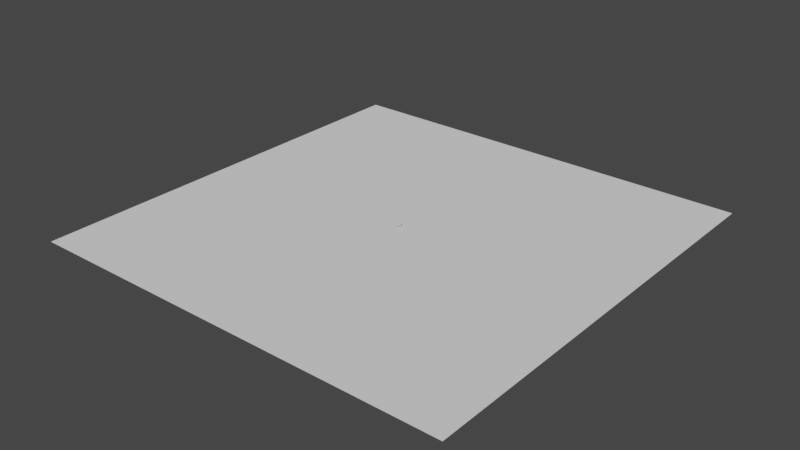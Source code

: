 # Source: Player.blend  (saved by Blender 3.0.42; exported with 4.5.12 LTS)
import bpy
from mathutils import Matrix  # noqa: F401  (used for matrix-valued properties, if any)

bpy.ops.wm.read_factory_settings(use_empty=True)
scene = bpy.context.scene
scene.name = 'Scene'

# ---- collections
col_collection = bpy.data.collections.new('Collection'); scene.collection.children.link(col_collection)

# ---- world
world_world = bpy.data.worlds.new('World'); scene.world = world_world
world_world.use_nodes = True; world_world.node_tree.nodes.clear()
_N = world_world.node_tree.nodes; _L = world_world.node_tree.links
n0 = _N.new('ShaderNodeOutputWorld'); n0.name = 'World Output'; n0.location = (300, 300)
n1 = _N.new('ShaderNodeBackground'); n1.name = 'Background'; n1.location = (10, 300)
n1.inputs[0].default_value = (0.05088, 0.05088, 0.05088, 1.0)
_L.new(n1.outputs[0], n0.inputs[0])
n0.is_active_output = True
world_world.color = (0.05088, 0.05088, 0.05088)
world_world.use_sun_shadow = False
world_world.sun_shadow_jitter_overblur = 0.0

# ---- meshes
me_sphere = bpy.data.meshes.new('Sphere')
me_sphere.from_pydata([(3.595e-08, 0.6639, 1.445), (3.595e-08, 0.5646, 1.287), (3.595e-08, 0.4436, 1.157), (0.1558, 0.7831, 2.026), (0.1528, 0.7681, 1.822), (0.1439, 0.7235, 1.626), (0.1295, 0.6512, 1.445), (0.1102, 0.5538, 1.287), (0.08654, 0.4351, 1.157), (0.05961, 0.2997, 1.06), (0.03039, 0.1528, 1.001), (0.3056, 0.7377, 2.026), (0.2997, 0.7235, 1.822), (0.2823, 0.6815, 1.626), (0.2541, 0.6134, 1.445), (0.2161, 0.5216, 1.287), (0.1698, 0.4098, 1.157), (0.1169, 0.2823, 1.06), (0.05961, 0.1439, 1.001), (0.4436, 0.6639, 2.026), (0.4351, 0.6512, 1.822), (0.4098, 0.6134, 1.626), (0.3689, 0.552, 1.445), (0.3137, 0.4695, 1.287), (0.2465, 0.3689, 1.157), (0.1698, 0.2541, 1.06), (0.08654, 0.1295, 1.001), (0.5646, 0.5646, 2.026), (0.5538, 0.5538, 1.822), (0.5216, 0.5216, 1.626), (0.4695, 0.4695, 1.445), (0.3992, 0.3992, 1.287), (0.3137, 0.3137, 1.157), (0.2161, 0.2161, 1.06), (0.1102, 0.1102, 1.001), (0.6639, 0.4436, 2.026), (0.6512, 0.4351, 1.822), (0.6134, 0.4098, 1.626), (0.552, 0.3689, 1.445), (0.4695, 0.3137, 1.287), (0.3689, 0.2465, 1.157), (0.2541, 0.1698, 1.06), (0.1295, 0.08654, 1.001), (0.7377, 0.3056, 2.026), (0.7235, 0.2997, 1.822), (0.6815, 0.2823, 1.626), (0.6134, 0.2541, 1.445), (0.5216, 0.2161, 1.287), (0.4098, 0.1698, 1.157), (0.2823, 0.1169, 1.06), (0.1439, 0.05961, 1.001), (0.7831, 0.1558, 2.026), (0.7681, 0.1528, 1.822), (0.7235, 0.1439, 1.626), (0.6512, 0.1295, 1.445), (0.5538, 0.1102, 1.287), (0.4351, 0.08654, 1.157), (0.2997, 0.05961, 1.06), (0.1528, 0.03039, 1.001), (0.7985, -1.346e-07, 2.026), (0.7831, -7.513e-08, 1.822), (0.7377, -1.227e-07, 1.626), (0.6639, -8.703e-08, 1.445), (0.5646, -3.944e-08, 1.287), (0.4436, -9.298e-08, 1.157), (0.3056, -8.108e-08, 1.06), (0.1558, -6.323e-08, 1.001), (0.7831, -0.1558, 2.026), (0.7681, -0.1528, 1.822), (0.7235, -0.1439, 1.626), (0.6512, -0.1295, 1.445), (0.5538, -0.1102, 1.287), (0.4351, -0.08654, 1.157), (0.2997, -0.05961, 1.06), (0.1528, -0.03039, 1.001), (0.7377, -0.3056, 2.026), (0.7235, -0.2997, 1.822), (0.6815, -0.2823, 1.626), (0.6134, -0.2541, 1.445), (0.5216, -0.2161, 1.287), (0.4098, -0.1698, 1.157), (0.2823, -0.1169, 1.06), (0.1439, -0.05961, 1.001), (0.6639, -0.4436, 2.026), (0.6512, -0.4351, 1.822), (0.6134, -0.4098, 1.626), (0.552, -0.3689, 1.445), (0.4695, -0.3137, 1.287), (0.3689, -0.2465, 1.157), (0.2541, -0.1698, 1.06), (0.1295, -0.08654, 1.001), (0.5646, -0.5646, 2.026), (0.5538, -0.5538, 1.822), (0.5216, -0.5216, 1.626), (0.4695, -0.4695, 1.445), (0.3992, -0.3992, 1.287), (0.3137, -0.3137, 1.157), (0.2161, -0.2161, 1.06), (0.1102, -0.1102, 1.001), (0.4436, -0.6639, 2.026), (0.4351, -0.6512, 1.822), (0.4098, -0.6134, 1.626), (0.3689, -0.552, 1.445), (0.3137, -0.4695, 1.287), (0.2465, -0.3689, 1.157), (0.1698, -0.2541, 1.06), (0.08654, -0.1295, 1.001), (0.3056, -0.7377, 2.026), (0.2997, -0.7235, 1.822), (0.2823, -0.6815, 1.626), (0.2541, -0.6134, 1.445), (0.2161, -0.5216, 1.287), (0.1698, -0.4098, 1.157), (0.1169, -0.2823, 1.06), (0.05961, -0.1439, 1.001), (0.1558, -0.7831, 2.026), (0.1528, -0.7681, 1.822), (0.1439, -0.7235, 1.626), (0.1295, -0.6512, 1.445), (0.1102, -0.5538, 1.287), (0.08654, -0.4351, 1.157), (0.05961, -0.2997, 1.06), (0.03039, -0.1528, 1.001), (-1.765e-07, -0.7985, 2.026), (-2.182e-08, -0.7831, 1.822), (-5.752e-08, -0.7377, 1.626), (1.974e-09, -0.6639, 1.445), (7.336e-08, -0.5646, 1.287), (-1.587e-08, -0.4436, 1.157), (3.767e-08, -0.3056, 1.06), (3.469e-08, -0.1558, 1.001), (0.2805, 0.09807, 1.492), (0.2805, 0.09807, 0.5076), (0.2617, 0.09238, 1.492), (0.2617, 0.09238, 0.5076), (0.2444, 0.08314, 1.492), (0.2444, 0.08314, 0.5076), (0.2293, 0.0707, 1.492), (0.2293, 0.0707, 0.5076), (0.2169, 0.05555, 1.492), (0.2169, 0.05555, 0.5076), (0.2076, 0.03826, 1.492), (0.2076, 0.03826, 0.5076), (0.2019, 0.01951, 1.492), (0.2019, 0.01951, 0.5076), (0.2, -1.222e-08, 1.492), (0.2, -1.222e-08, 0.5076), (0.2019, -0.01951, 1.492), (0.2019, -0.01951, 0.5076), (0.2076, -0.03826, 1.492), (0.2076, -0.03826, 0.5076), (0.2169, -0.05555, 1.492), (0.2169, -0.05555, 0.5076), (0.2293, -0.0707, 1.492), (0.2293, -0.0707, 0.5076), (0.2444, -0.08314, 1.492), (0.2444, -0.08314, 0.5076), (0.2617, -0.09238, 1.492), (0.2617, -0.09238, 0.5076), (0.2805, -0.09807, 1.492), (0.2805, -0.09807, 0.5076), (0.3, -0.09999, 1.492), (0.3, -0.09999, 0.5076), (0.3195, -0.09807, 1.492), (0.3195, -0.09807, 0.5076), (0.3383, -0.09238, 1.492), (0.3383, -0.09238, 0.5076), (0.3556, -0.08314, 1.492), (0.3556, -0.08314, 0.5076), (0.3707, -0.0707, 1.492), (0.3707, -0.0707, 0.5076), (0.3831, -0.05555, 1.492), (0.3831, -0.05555, 0.5076), (0.3924, -0.03826, 1.492), (0.3924, -0.03826, 0.5076), (0.3981, -0.01951, 1.492), (0.3981, -0.01951, 0.5076), (0.4, -1.778e-08, 1.492), (0.4, -1.778e-08, 0.5076), (0.3981, 0.01951, 1.492), (0.3981, 0.01951, 0.5076), (0.3924, 0.03826, 1.492), (0.3924, 0.03826, 0.5076), (0.3831, 0.05555, 1.492), (0.3831, 0.05555, 0.5076), (0.3707, 0.0707, 1.492), (0.3707, 0.0707, 0.5076), (0.3556, 0.08314, 1.492), (0.3556, 0.08314, 0.5076), (0.3383, 0.09238, 1.492), (0.3383, 0.09238, 0.5076), (0.3195, 0.09807, 1.492), (0.3195, 0.09807, 0.5076), (0.3, 0.09999, 1.492), (0.3, 0.09999, 0.5076), (4.66e-07, 0.7985, 2.026), (2.161e-07, 0.7831, 1.822), (1.923e-07, 0.7377, 1.626), (9.121e-08, 0.3056, 1.06), (5.849e-08, 0.1558, 1.001), (3.595e-08, -7.22e-08, 0.981)], [], [(198, 2, 8, 9), (199, 198, 9, 10), (200, 199, 10), (196, 195, 3, 4), (197, 196, 4, 5), (0, 197, 5, 6), (1, 0, 6, 7), (2, 1, 7, 8), (8, 7, 15, 16), (9, 8, 16, 17), (10, 9, 17, 18), (200, 10, 18), (4, 3, 11, 12), (5, 4, 12, 13), (6, 5, 13, 14), (7, 6, 14, 15), (12, 11, 19, 20), (13, 12, 20, 21), (14, 13, 21, 22), (15, 14, 22, 23), (16, 15, 23, 24), (17, 16, 24, 25), (18, 17, 25, 26), (200, 18, 26), (24, 23, 31, 32), (25, 24, 32, 33), (26, 25, 33, 34), (200, 26, 34), (20, 19, 27, 28), (21, 20, 28, 29), (22, 21, 29, 30), (23, 22, 30, 31), (29, 28, 36, 37), (30, 29, 37, 38), (31, 30, 38, 39), (32, 31, 39, 40), (33, 32, 40, 41), (34, 33, 41, 42), (200, 34, 42), (28, 27, 35, 36), (41, 40, 48, 49), (42, 41, 49, 50), (200, 42, 50), (36, 35, 43, 44), (37, 36, 44, 45), (38, 37, 45, 46), (39, 38, 46, 47), (40, 39, 47, 48), (45, 44, 52, 53), (46, 45, 53, 54), (47, 46, 54, 55), (48, 47, 55, 56), (49, 48, 56, 57), (50, 49, 57, 58), (200, 50, 58), (44, 43, 51, 52), (57, 56, 64, 65), (58, 57, 65, 66), (200, 58, 66), (52, 51, 59, 60), (53, 52, 60, 61), (54, 53, 61, 62), (55, 54, 62, 63), (56, 55, 63, 64), (62, 61, 69, 70), (63, 62, 70, 71), (64, 63, 71, 72), (65, 64, 72, 73), (66, 65, 73, 74), (200, 66, 74), (60, 59, 67, 68), (61, 60, 68, 69), (74, 73, 81, 82), (200, 74, 82), (68, 67, 75, 76), (69, 68, 76, 77), (70, 69, 77, 78), (71, 70, 78, 79), (72, 71, 79, 80), (73, 72, 80, 81), (79, 78, 86, 87), (80, 79, 87, 88), (81, 80, 88, 89), (82, 81, 89, 90), (200, 82, 90), (76, 75, 83, 84), (77, 76, 84, 85), (78, 77, 85, 86), (200, 90, 98), (84, 83, 91, 92), (85, 84, 92, 93), (86, 85, 93, 94), (87, 86, 94, 95), (88, 87, 95, 96), (89, 88, 96, 97), (90, 89, 97, 98), (95, 94, 102, 103), (96, 95, 103, 104), (97, 96, 104, 105), (98, 97, 105, 106), (200, 98, 106), (92, 91, 99, 100), (93, 92, 100, 101), (94, 93, 101, 102), (200, 106, 114), (100, 99, 107, 108), (101, 100, 108, 109), (102, 101, 109, 110), (103, 102, 110, 111), (104, 103, 111, 112), (105, 104, 112, 113), (106, 105, 113, 114), (112, 111, 119, 120), (113, 112, 120, 121), (114, 113, 121, 122), (200, 114, 122), (108, 107, 115, 116), (109, 108, 116, 117), (110, 109, 117, 118), (111, 110, 118, 119), (116, 115, 123, 124), (117, 116, 124, 125), (118, 117, 125, 126), (119, 118, 126, 127), (120, 119, 127, 128), (121, 120, 128, 129), (122, 121, 129, 130), (200, 122, 130), (133, 135, 137, 139, 141, 143, 145, 147, 149, 151, 153, 155, 157, 159, 161, 163, 165, 167, 169, 171, 173, 175, 177, 179, 181, 183, 185, 187, 189, 191, 193, 131), (136, 135, 133, 134), (132, 131, 193, 194), (134, 133, 131, 132), (132, 194, 192, 190, 188, 186, 184, 182, 180, 178, 176, 174, 172, 170, 168, 166, 164, 162, 160, 158, 156, 154, 152, 150, 148, 146, 144, 142, 140, 138, 136, 134), (140, 139, 137, 138), (142, 141, 139, 140), (138, 137, 135, 136), (144, 143, 141, 142), (146, 145, 143, 144), (150, 149, 147, 148), (152, 151, 149, 150), (148, 147, 145, 146), (158, 157, 155, 156), (154, 153, 151, 152), (156, 155, 153, 154), (162, 161, 159, 160), (160, 159, 157, 158), (164, 163, 161, 162), (166, 165, 163, 164), (168, 167, 165, 166), (172, 171, 169, 170), (174, 173, 171, 172), (170, 169, 167, 168), (176, 175, 173, 174), (178, 177, 175, 176), (184, 183, 181, 182), (180, 179, 177, 178), (182, 181, 179, 180), (186, 185, 183, 184), (188, 187, 185, 186), (190, 189, 187, 188), (194, 193, 191, 192), (192, 191, 189, 190)])
_uv = me_sphere.uv_layers.new(name='UVMap')
_uv.uv.foreach_set('vector', [0.75, 0.125, 0.75, 0.1875, 0.7188, 0.1875, 0.7188, 0.125, 0.75, 0.0625, 0.75, 0.125, 0.7188, 0.125, 0.7188, 0.0625, 0.7344, 0.0, 0.75, 0.0625, 0.7188, 0.0625, 0.75, 0.4375, 0.75, 0.5, 0.7188, 0.5, 0.7188, 0.4375, 0.75, 0.375, 0.75, 0.4375, 0.7188, 0.4375, 0.7188, 0.375, 0.75, 0.3125, 0.75, 0.375, 0.7188, 0.375, 0.7188, 0.3125, 0.75, 0.25, 0.75, 0.3125, 0.7188, 0.3125, 0.7188, 0.25, 0.75, 0.1875, 0.75, 0.25, 0.7188, 0.25, 0.7188, 0.1875, 0.7188, 0.1875, 0.7188, 0.25, 0.6875, 0.25, 0.6875, 0.1875, 0.7188, 0.125, 0.7188, 0.1875, 0.6875, 0.1875, 0.6875, 0.125, 0.7188, 0.0625, 0.7188, 0.125, 0.6875, 0.125, 0.6875, 0.0625, 0.7031, 0.0, 0.7188, 0.0625, 0.6875, 0.0625, 0.7188, 0.4375, 0.7188, 0.5, 0.6875, 0.5, 0.6875, 0.4375, 0.7188, 0.375, 0.7188, 0.4375, 0.6875, 0.4375, 0.6875, 0.375, 0.7188, 0.3125, 0.7188, 0.375, 0.6875, 0.375, 0.6875, 0.3125, 0.7188, 0.25, 0.7188, 0.3125, 0.6875, 0.3125, 0.6875, 0.25, 0.6875, 0.4375, 0.6875, 0.5, 0.6562, 0.5, 0.6562, 0.4375, 0.6875, 0.375, 0.6875, 0.4375, 0.6562, 0.4375, 0.6562, 0.375, 0.6875, 0.3125, 0.6875, 0.375, 0.6562, 0.375, 0.6562, 0.3125, 0.6875, 0.25, 0.6875, 0.3125, 0.6562, 0.3125, 0.6562, 0.25, 0.6875, 0.1875, 0.6875, 0.25, 0.6562, 0.25, 0.6562, 0.1875, 0.6875, 0.125, 0.6875, 0.1875, 0.6562, 0.1875, 0.6562, 0.125, 0.6875, 0.0625, 0.6875, 0.125, 0.6562, 0.125, 0.6562, 0.0625, 0.6719, 0.0, 0.6875, 0.0625, 0.6562, 0.0625, 0.6562, 0.1875, 0.6562, 0.25, 0.625, 0.25, 0.625, 0.1875, 0.6562, 0.125, 0.6562, 0.1875, 0.625, 0.1875, 0.625, 0.125, 0.6562, 0.0625, 0.6562, 0.125, 0.625, 0.125, 0.625, 0.0625, 0.6406, 0.0, 0.6562, 0.0625, 0.625, 0.0625, 0.6562, 0.4375, 0.6562, 0.5, 0.625, 0.5, 0.625, 0.4375, 0.6562, 0.375, 0.6562, 0.4375, 0.625, 0.4375, 0.625, 0.375, 0.6562, 0.3125, 0.6562, 0.375, 0.625, 0.375, 0.625, 0.3125, 0.6562, 0.25, 0.6562, 0.3125, 0.625, 0.3125, 0.625, 0.25, 0.625, 0.375, 0.625, 0.4375, 0.5938, 0.4375, 0.5938, 0.375, 0.625, 0.3125, 0.625, 0.375, 0.5938, 0.375, 0.5938, 0.3125, 0.625, 0.25, 0.625, 0.3125, 0.5938, 0.3125, 0.5938, 0.25, 0.625, 0.1875, 0.625, 0.25, 0.5938, 0.25, 0.5938, 0.1875, 0.625, 0.125, 0.625, 0.1875, 0.5938, 0.1875, 0.5938, 0.125, 0.625, 0.0625, 0.625, 0.125, 0.5938, 0.125, 0.5937, 0.0625, 0.6094, 0.0, 0.625, 0.0625, 0.5937, 0.0625, 0.625, 0.4375, 0.625, 0.5, 0.5938, 0.5, 0.5938, 0.4375, 0.5938, 0.125, 0.5938, 0.1875, 0.5625, 0.1875, 0.5625, 0.125, 0.5937, 0.0625, 0.5938, 0.125, 0.5625, 0.125, 0.5625, 0.0625, 0.5781, 0.0, 0.5937, 0.0625, 0.5625, 0.0625, 0.5938, 0.4375, 0.5938, 0.5, 0.5625, 0.5, 0.5625, 0.4375, 0.5938, 0.375, 0.5938, 0.4375, 0.5625, 0.4375, 0.5625, 0.375, 0.5938, 0.3125, 0.5938, 0.375, 0.5625, 0.375, 0.5625, 0.3125, 0.5938, 0.25, 0.5938, 0.3125, 0.5625, 0.3125, 0.5625, 0.25, 0.5938, 0.1875, 0.5938, 0.25, 0.5625, 0.25, 0.5625, 0.1875, 0.5625, 0.375, 0.5625, 0.4375, 0.5312, 0.4375, 0.5312, 0.375, 0.5625, 0.3125, 0.5625, 0.375, 0.5312, 0.375, 0.5312, 0.3125, 0.5625, 0.25, 0.5625, 0.3125, 0.5312, 0.3125, 0.5312, 0.25, 0.5625, 0.1875, 0.5625, 0.25, 0.5312, 0.25, 0.5312, 0.1875, 0.5625, 0.125, 0.5625, 0.1875, 0.5312, 0.1875, 0.5312, 0.125, 0.5625, 0.0625, 0.5625, 0.125, 0.5312, 0.125, 0.5312, 0.0625, 0.5469, 0.0, 0.5625, 0.0625, 0.5312, 0.0625, 0.5625, 0.4375, 0.5625, 0.5, 0.5312, 0.5, 0.5312, 0.4375, 0.5312, 0.125, 0.5312, 0.1875, 0.5, 0.1875, 0.5, 0.125, 0.5312, 0.0625, 0.5312, 0.125, 0.5, 0.125, 0.5, 0.0625, 0.5156, 0.0, 0.5312, 0.0625, 0.5, 0.0625, 0.5312, 0.4375, 0.5312, 0.5, 0.5, 0.5, 0.5, 0.4375, 0.5312, 0.375, 0.5312, 0.4375, 0.5, 0.4375, 0.5, 0.375, 0.5312, 0.3125, 0.5312, 0.375, 0.5, 0.375, 0.5, 0.3125, 0.5312, 0.25, 0.5312, 0.3125, 0.5, 0.3125, 0.5, 0.25, 0.5312, 0.1875, 0.5312, 0.25, 0.5, 0.25, 0.5, 0.1875, 0.5, 0.3125, 0.5, 0.375, 0.4687, 0.375, 0.4687, 0.3125, 0.5, 0.25, 0.5, 0.3125, 0.4687, 0.3125, 0.4688, 0.25, 0.5, 0.1875, 0.5, 0.25, 0.4688, 0.25, 0.4687, 0.1875, 0.5, 0.125, 0.5, 0.1875, 0.4687, 0.1875, 0.4687, 0.125, 0.5, 0.0625, 0.5, 0.125, 0.4687, 0.125, 0.4687, 0.0625, 0.4844, 0.0, 0.5, 0.0625, 0.4687, 0.0625, 0.5, 0.4375, 0.5, 0.5, 0.4687, 0.5, 0.4688, 0.4375, 0.5, 0.375, 0.5, 0.4375, 0.4688, 0.4375, 0.4687, 0.375, 0.4687, 0.0625, 0.4687, 0.125, 0.4375, 0.125, 0.4375, 0.0625, 0.4531, 0.0, 0.4687, 0.0625, 0.4375, 0.0625, 0.4688, 0.4375, 0.4687, 0.5, 0.4375, 0.5, 0.4375, 0.4375, 0.4687, 0.375, 0.4688, 0.4375, 0.4375, 0.4375, 0.4375, 0.375, 0.4687, 0.3125, 0.4687, 0.375, 0.4375, 0.375, 0.4375, 0.3125, 0.4688, 0.25, 0.4687, 0.3125, 0.4375, 0.3125, 0.4375, 0.25, 0.4687, 0.1875, 0.4688, 0.25, 0.4375, 0.25, 0.4375, 0.1875, 0.4687, 0.125, 0.4687, 0.1875, 0.4375, 0.1875, 0.4375, 0.125, 0.4375, 0.25, 0.4375, 0.3125, 0.4062, 0.3125, 0.4062, 0.25, 0.4375, 0.1875, 0.4375, 0.25, 0.4062, 0.25, 0.4062, 0.1875, 0.4375, 0.125, 0.4375, 0.1875, 0.4062, 0.1875, 0.4062, 0.125, 0.4375, 0.0625, 0.4375, 0.125, 0.4062, 0.125, 0.4062, 0.0625, 0.4219, 0.0, 0.4375, 0.0625, 0.4062, 0.0625, 0.4375, 0.4375, 0.4375, 0.5, 0.4062, 0.5, 0.4062, 0.4375, 0.4375, 0.375, 0.4375, 0.4375, 0.4062, 0.4375, 0.4062, 0.375, 0.4375, 0.3125, 0.4375, 0.375, 0.4062, 0.375, 0.4062, 0.3125, 0.3906, 0.0, 0.4062, 0.0625, 0.375, 0.0625, 0.4062, 0.4375, 0.4062, 0.5, 0.375, 0.5, 0.375, 0.4375, 0.4062, 0.375, 0.4062, 0.4375, 0.375, 0.4375, 0.375, 0.375, 0.4062, 0.3125, 0.4062, 0.375, 0.375, 0.375, 0.375, 0.3125, 0.4062, 0.25, 0.4062, 0.3125, 0.375, 0.3125, 0.375, 0.25, 0.4062, 0.1875, 0.4062, 0.25, 0.375, 0.25, 0.375, 0.1875, 0.4062, 0.125, 0.4062, 0.1875, 0.375, 0.1875, 0.375, 0.125, 0.4062, 0.0625, 0.4062, 0.125, 0.375, 0.125, 0.375, 0.0625, 0.375, 0.25, 0.375, 0.3125, 0.3438, 0.3125, 0.3438, 0.25, 0.375, 0.1875, 0.375, 0.25, 0.3438, 0.25, 0.3438, 0.1875, 0.375, 0.125, 0.375, 0.1875, 0.3438, 0.1875, 0.3438, 0.125, 0.375, 0.0625, 0.375, 0.125, 0.3438, 0.125, 0.3437, 0.0625, 0.3594, 0.0, 0.375, 0.0625, 0.3437, 0.0625, 0.375, 0.4375, 0.375, 0.5, 0.3437, 0.5, 0.3438, 0.4375, 0.375, 0.375, 0.375, 0.4375, 0.3438, 0.4375, 0.3438, 0.375, 0.375, 0.3125, 0.375, 0.375, 0.3438, 0.375, 0.3438, 0.3125, 0.3281, 0.0, 0.3437, 0.0625, 0.3125, 0.0625, 0.3438, 0.4375, 0.3437, 0.5, 0.3125, 0.5, 0.3125, 0.4375, 0.3438, 0.375, 0.3438, 0.4375, 0.3125, 0.4375, 0.3125, 0.375, 0.3438, 0.3125, 0.3438, 0.375, 0.3125, 0.375, 0.3125, 0.3125, 0.3438, 0.25, 0.3438, 0.3125, 0.3125, 0.3125, 0.3125, 0.25, 0.3438, 0.1875, 0.3438, 0.25, 0.3125, 0.25, 0.3125, 0.1875, 0.3438, 0.125, 0.3438, 0.1875, 0.3125, 0.1875, 0.3125, 0.125, 0.3437, 0.0625, 0.3438, 0.125, 0.3125, 0.125, 0.3125, 0.0625, 0.3125, 0.1875, 0.3125, 0.25, 0.2812, 0.25, 0.2812, 0.1875, 0.3125, 0.125, 0.3125, 0.1875, 0.2812, 0.1875, 0.2812, 0.125, 0.3125, 0.0625, 0.3125, 0.125, 0.2812, 0.125, 0.2812, 0.0625, 0.2969, 0.0, 0.3125, 0.0625, 0.2812, 0.0625, 0.3125, 0.4375, 0.3125, 0.5, 0.2812, 0.5, 0.2812, 0.4375, 0.3125, 0.375, 0.3125, 0.4375, 0.2812, 0.4375, 0.2812, 0.375, 0.3125, 0.3125, 0.3125, 0.375, 0.2812, 0.375, 0.2812, 0.3125, 0.3125, 0.25, 0.3125, 0.3125, 0.2812, 0.3125, 0.2812, 0.25, 0.2812, 0.4375, 0.2812, 0.5, 0.25, 0.5, 0.25, 0.4375, 0.2812, 0.375, 0.2812, 0.4375, 0.25, 0.4375, 0.25, 0.375, 0.2812, 0.3125, 0.2812, 0.375, 0.25, 0.375, 0.25, 0.3125, 0.2812, 0.25, 0.2812, 0.3125, 0.25, 0.3125, 0.25, 0.25, 0.2812, 0.1875, 0.2812, 0.25, 0.25, 0.25, 0.25, 0.1875, 0.2812, 0.125, 0.2812, 0.1875, 0.25, 0.1875, 0.25, 0.125, 0.2812, 0.0625, 0.2812, 0.125, 0.25, 0.125, 0.25, 0.0625, 0.2656, 0.0, 0.2812, 0.0625, 0.25, 0.0625, 0.1582, 0.4717, 0.1167, 0.4496, 0.08029, 0.4197, 0.05045, 0.3833, 0.02827, 0.3418, 0.01461, 0.2968, 0.01, 0.25, 0.01461, 0.2032, 0.02827, 0.1582, 0.05045, 0.1167, 0.08029, 0.08029, 0.1167, 0.05045, 0.1582, 0.02827, 0.2032, 0.01461, 0.25, 0.01, 0.2968, 0.01461, 0.3418, 0.02827, 0.3833, 0.05045, 0.4197, 0.08029, 0.4496, 0.1167, 0.4717, 0.1582, 0.4854, 0.2032, 0.49, 0.25, 0.4854, 0.2968, 0.4717, 0.3418, 0.4496, 0.3833, 0.4197, 0.4197, 0.3833, 0.4496, 0.3418, 0.4717, 0.2968, 0.4854, 0.25, 0.49, 0.2032, 0.4854, 1.0, 0.5, 1.0, 1.0, 0.9688, 1.0, 0.9688, 0.5, 0.9688, 0.5, 0.9688, 1.0, 0.9375, 1.0, 0.9375, 0.5, 0.9375, 0.5, 0.9375, 1.0, 0.9062, 1.0, 0.9062, 0.5, 0.7032, 0.4854, 0.75, 0.49, 0.7968, 0.4854, 0.8418, 0.4717, 0.8833, 0.4496, 0.9197, 0.4197, 0.9496, 0.3833, 0.9717, 0.3418, 0.9854, 0.2968, 0.99, 0.25, 0.9854, 0.2032, 0.9717, 0.1582, 0.9496, 0.1167, 0.9197, 0.08029, 0.8833, 0.05045, 0.8418, 0.02827, 0.7968, 0.01461, 0.75, 0.01, 0.7032, 0.01461, 0.6582, 0.02827, 0.6167, 0.05045, 0.5803, 0.08029, 0.5504, 0.1167, 0.5283, 0.1582, 0.5146, 0.2032, 0.51, 0.25, 0.5146, 0.2968, 0.5283, 0.3418, 0.5504, 0.3833, 0.5803, 0.4197, 0.6167, 0.4496, 0.6582, 0.4717, 0.9062, 0.5, 0.9062, 1.0, 0.875, 1.0, 0.875, 0.5, 0.875, 0.5, 0.875, 1.0, 0.8438, 1.0, 0.8438, 0.5, 0.8438, 0.5, 0.8438, 1.0, 0.8125, 1.0, 0.8125, 0.5, 0.8125, 0.5, 0.8125, 1.0, 0.7812, 1.0, 0.7812, 0.5, 0.7812, 0.5, 0.7812, 1.0, 0.75, 1.0, 0.75, 0.5, 0.75, 0.5, 0.75, 1.0, 0.7188, 1.0, 0.7188, 0.5, 0.7188, 0.5, 0.7188, 1.0, 0.6875, 1.0, 0.6875, 0.5, 0.6875, 0.5, 0.6875, 1.0, 0.6562, 1.0, 0.6562, 0.5, 0.6562, 0.5, 0.6562, 1.0, 0.625, 1.0, 0.625, 0.5, 0.625, 0.5, 0.625, 1.0, 0.5938, 1.0, 0.5938, 0.5, 0.5938, 0.5, 0.5938, 1.0, 0.5625, 1.0, 0.5625, 0.5, 0.5625, 0.5, 0.5625, 1.0, 0.5312, 1.0, 0.5312, 0.5, 0.5312, 0.5, 0.5312, 1.0, 0.5, 1.0, 0.5, 0.5, 0.5, 0.5, 0.5, 1.0, 0.4688, 1.0, 0.4688, 0.5, 0.4688, 0.5, 0.4688, 1.0, 0.4375, 1.0, 0.4375, 0.5, 0.4375, 0.5, 0.4375, 1.0, 0.4062, 1.0, 0.4062, 0.5, 0.4062, 0.5, 0.4062, 1.0, 0.375, 1.0, 0.375, 0.5, 0.375, 0.5, 0.375, 1.0, 0.3438, 1.0, 0.3438, 0.5, 0.3438, 0.5, 0.3438, 1.0, 0.3125, 1.0, 0.3125, 0.5, 0.3125, 0.5, 0.3125, 1.0, 0.2812, 1.0, 0.2812, 0.5, 0.2812, 0.5, 0.2812, 1.0, 0.25, 1.0, 0.25, 0.5, 0.25, 0.5, 0.25, 1.0, 0.2188, 1.0, 0.2188, 0.5, 0.2188, 0.5, 0.2188, 1.0, 0.1875, 1.0, 0.1875, 0.5, 0.1875, 0.5, 0.1875, 1.0, 0.1562, 1.0, 0.1562, 0.5, 0.1562, 0.5, 0.1562, 1.0, 0.125, 1.0, 0.125, 0.5, 0.125, 0.5, 0.125, 1.0, 0.09375, 1.0, 0.09375, 0.5, 0.09375, 0.5, 0.09375, 1.0, 0.0625, 1.0, 0.0625, 0.5, 0.0625, 0.5, 0.0625, 1.0, 0.03125, 1.0, 0.03125, 0.5, 0.03125, 0.5, 0.03125, 1.0, 0.0, 1.0, 0.0, 0.5])
me_sphere.use_remesh_fix_poles = True
me_sphere.use_remesh_preserve_attributes = False
me_sphere.update()
me_plane = bpy.data.meshes.new('Plane')
me_plane.from_pydata([(-1.0, -1.0, 0.0), (1.0, -1.0, 0.0), (-1.0, 1.0, 0.0), (1.0, 1.0, 0.0)], [], [(0, 1, 3, 2)])
_uv = me_plane.uv_layers.new(name='UVMap')
_uv.uv.foreach_set('vector', [0.0, 0.0, 1.0, 0.0, 1.0, 1.0, 0.0, 1.0])
me_plane.use_remesh_fix_poles = True
me_plane.use_remesh_preserve_attributes = False
me_plane.update()

# ---- objects
ob_sphere = bpy.data.objects.new('Sphere', me_sphere)
ob_temp_grounf = bpy.data.objects.new('temp_grounf', me_plane)

# ---- transforms, parenting, visibility, modifiers, constraints
ob_sphere.location = (0.0, 0.0, 0.0)
ob_temp_grounf.location = (0.0, 0.0, 0.0)
ob_temp_grounf.scale = (100.0, 100.0, 100.0)

# ---- collection membership
col_collection.objects.link(ob_sphere)
col_collection.objects.link(ob_temp_grounf)

# ---- scene / render settings (as saved in the file)
scene.frame_start = 1; scene.frame_end = 250; scene.frame_set(13)
scene.render.engine = 'BLENDER_EEVEE_NEXT'
scene.cycles.sampling_pattern = 'TABULATED_SOBOL'
scene.cycles.use_light_tree = False
scene.view_settings.view_transform = 'Filmic'
bpy.context.view_layer.update()

# ---- added for rendering (the .blend has no active camera and no usable light): camera, sun
cam_auto = bpy.data.cameras.new('AutoCamera')
cam_auto.lens = 50.0
cam_auto.sensor_width = 36.0
cam_auto.clip_end = 4592.81
ob_auto_camera = bpy.data.objects.new('AutoCamera', cam_auto)
scene.collection.objects.link(ob_auto_camera)
ob_auto_camera.location = (261.7, -314.04, 210.373)
ob_auto_camera.rotation_euler = (1.09748, -7.21219e-08, 0.694738)
scene.camera = ob_auto_camera
light_auto_sun = bpy.data.lights.new('AutoSun', 'SUN')
light_auto_sun.energy = 3.0
light_auto_sun.angle = 0.0523599
ob_auto_sun = bpy.data.objects.new('AutoSun', light_auto_sun)
scene.collection.objects.link(ob_auto_sun)
ob_auto_sun.rotation_euler = (0.872665, 0.174533, 0.523599)
bpy.context.view_layer.update()
